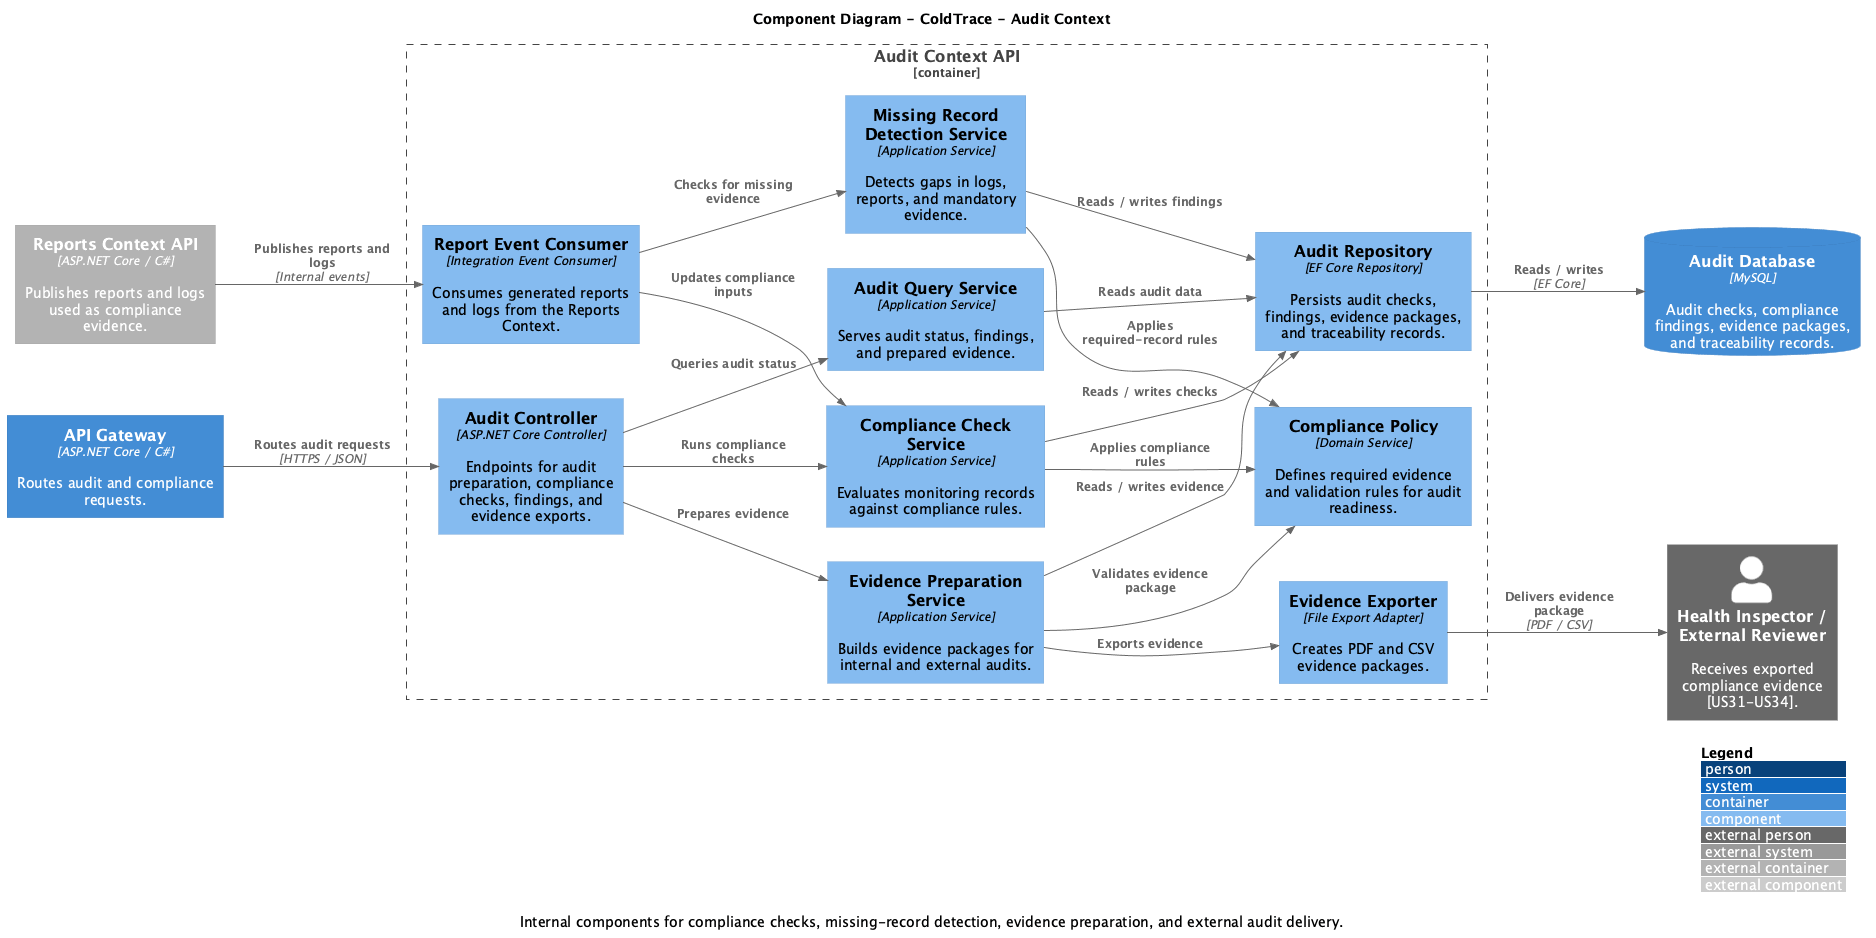

The diagram above was rendered by PlantUML. Its source (embedded in the PNG):
@startuml
!include https://raw.githubusercontent.com/plantuml-stdlib/C4-PlantUML/master/C4_Component.puml

title Component Diagram - ColdTrace - Audit Context
caption Internal components for compliance checks, missing-record detection, evidence preparation, and external audit delivery.

LAYOUT_WITH_LEGEND()
LAYOUT_LEFT_RIGHT()

Container(api_gateway, "API Gateway", "ASP.NET Core / C#", "Routes audit and compliance requests.")
Container_Ext(reports_api, "Reports Context API", "ASP.NET Core / C#", "Publishes reports and logs used as compliance evidence.")
Person_Ext(auditor, "Health Inspector / External Reviewer", "Receives exported compliance evidence [US31-US34].")

Container_Boundary(audit, "Audit Context API") {
    Component(audit_controller, "Audit Controller", "ASP.NET Core Controller", "Endpoints for audit preparation, compliance checks, findings, and evidence exports.")
    Component(report_event_consumer, "Report Event Consumer", "Integration Event Consumer", "Consumes generated reports and logs from the Reports Context.")

    Component(compliance_service, "Compliance Check Service", "Application Service", "Evaluates monitoring records against compliance rules.")
    Component(missing_record_service, "Missing Record Detection Service", "Application Service", "Detects gaps in logs, reports, and mandatory evidence.")
    Component(evidence_service, "Evidence Preparation Service", "Application Service", "Builds evidence packages for internal and external audits.")
    Component(audit_query_service, "Audit Query Service", "Application Service", "Serves audit status, findings, and prepared evidence.")

    Component(compliance_policy, "Compliance Policy", "Domain Service", "Defines required evidence and validation rules for audit readiness.")
    Component(audit_repo, "Audit Repository", "EF Core Repository", "Persists audit checks, findings, evidence packages, and traceability records.")
    Component(evidence_exporter, "Evidence Exporter", "File Export Adapter", "Creates PDF and CSV evidence packages.")
}

ContainerDb(audit_db, "Audit Database", "MySQL", "Audit checks, compliance findings, evidence packages, and traceability records.")

Rel(api_gateway, audit_controller, "Routes audit requests", "HTTPS / JSON")
Rel(reports_api, report_event_consumer, "Publishes reports and logs", "Internal events")

Rel(audit_controller, compliance_service, "Runs compliance checks")
Rel(audit_controller, evidence_service, "Prepares evidence")
Rel(audit_controller, audit_query_service, "Queries audit status")

Rel(report_event_consumer, compliance_service, "Updates compliance inputs")
Rel(report_event_consumer, missing_record_service, "Checks for missing evidence")

Rel(compliance_service, compliance_policy, "Applies compliance rules")
Rel(missing_record_service, compliance_policy, "Applies required-record rules")
Rel(evidence_service, compliance_policy, "Validates evidence package")

Rel(compliance_service, audit_repo, "Reads / writes checks")
Rel(missing_record_service, audit_repo, "Reads / writes findings")
Rel(evidence_service, audit_repo, "Reads / writes evidence")
Rel(audit_query_service, audit_repo, "Reads audit data")
Rel(audit_repo, audit_db, "Reads / writes", "EF Core")

Rel(evidence_service, evidence_exporter, "Exports evidence")
Rel(evidence_exporter, auditor, "Delivers evidence package", "PDF / CSV")

@enduml